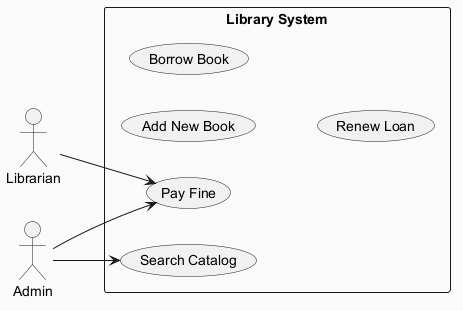

The diagram above was rendered by PlantUML. Its source (embedded in the PNG):
@startuml
skinparam backgroundColor #FAFAFA
skinparam classBackgroundColor #FFF3E0
skinparam classBorderColor #E65100
left to right direction
actor "Librarian" as L
actor "Admin" as A
rectangle "Library System" {
  usecase "Add New Book" as UC_AddNewBook
  usecase "Borrow Book" as UC_BorrowBook
  usecase "Search Catalog" as UC_SearchCatalog
  usecase "Pay Fine" as UC_PayFine
  usecase "Renew Loan" as UC_RenewLoan
}
L --> UC_PayFine
A --> UC_SearchCatalog
A --> UC_PayFine
@enduml